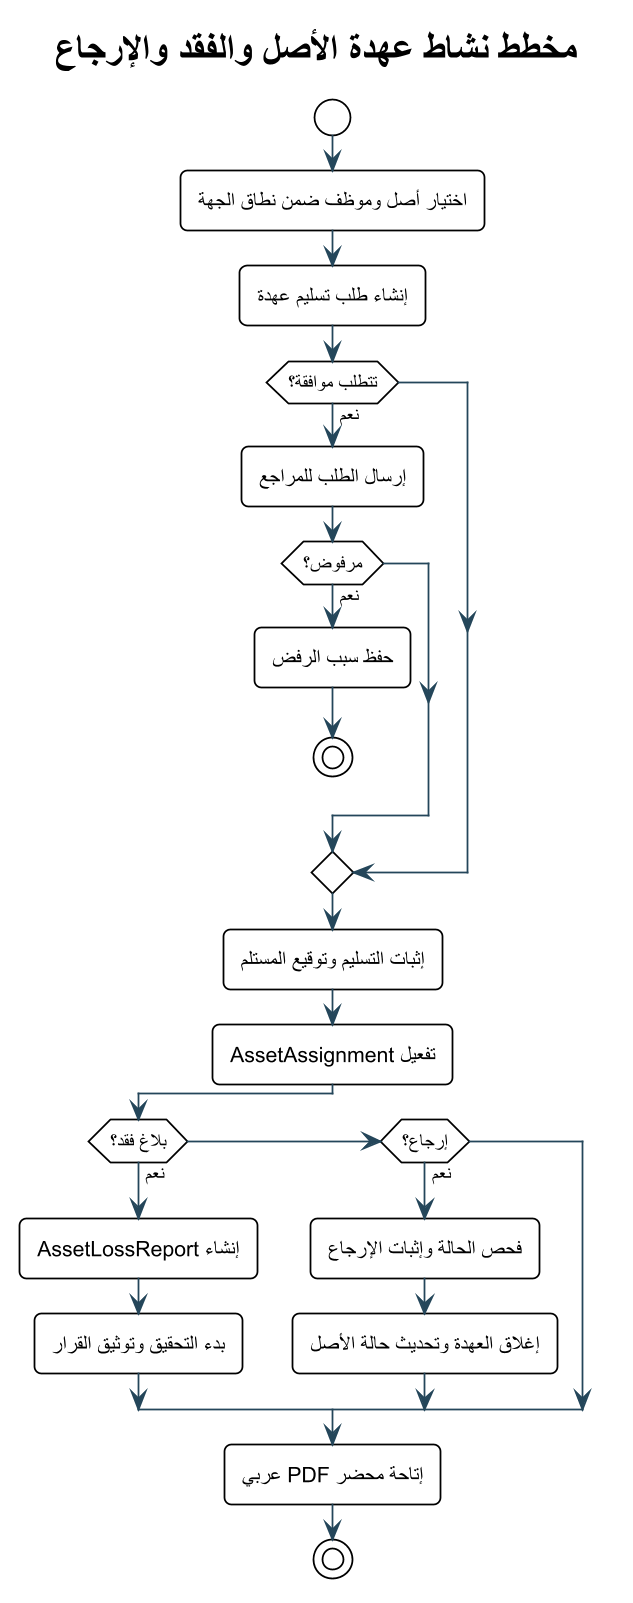

The diagram above was rendered by PlantUML. Its source (embedded in the PNG):
@startuml
!theme plain
skinparam backgroundColor #FFFFFF
skinparam defaultFontName Arial
skinparam shadowing false
skinparam roundcorner 8
skinparam linetype ortho
skinparam dpi 170
skinparam ArrowColor #24465A
skinparam ActorBorderColor #0F6B73
skinparam ActorBackgroundColor #E6F3F3
skinparam UsecaseBorderColor #0F6B73
skinparam UsecaseBackgroundColor #F4FAFA
skinparam RectangleBorderColor #24465A
skinparam RectangleBackgroundColor #F8FBFC
skinparam ComponentBorderColor #24465A
skinparam ComponentBackgroundColor #F4F7F8
skinparam ClassBorderColor #24465A
skinparam ClassBackgroundColor #F8FBFC
skinparam SequenceLifeLineBorderColor #78909C
skinparam SequenceParticipantBorderColor #24465A
skinparam SequenceParticipantBackgroundColor #F4F7F8

title مخطط نشاط عهدة الأصل والفقد والإرجاع
start
:اختيار أصل وموظف ضمن نطاق الجهة;
:إنشاء طلب تسليم عهدة;
if (تتطلب موافقة؟) then (نعم)
  :إرسال الطلب للمراجع;
  if (مرفوض؟) then (نعم)
    :حفظ سبب الرفض;
    stop
  endif
endif
:إثبات التسليم وتوقيع المستلم;
:تفعيل AssetAssignment;
if (بلاغ فقد؟) then (نعم)
  :إنشاء AssetLossReport;
  :بدء التحقيق وتوثيق القرار;
elseif (إرجاع؟) then (نعم)
  :فحص الحالة وإثبات الإرجاع;
  :إغلاق العهدة وتحديث حالة الأصل;
endif
:إتاحة محضر PDF عربي;
stop
@enduml